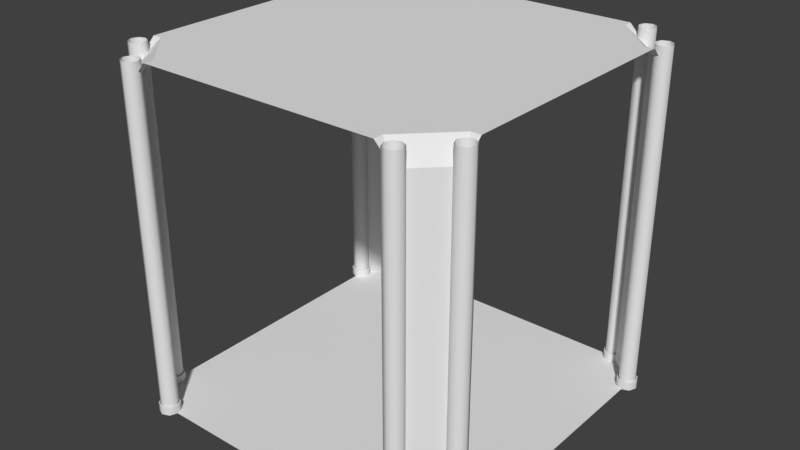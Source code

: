 # Source: room_hall_intersection4.blend  (saved by Blender 2.79.0; exported with 4.5.12 LTS)
import bpy
from mathutils import Matrix  # noqa: F401  (used for matrix-valued properties, if any)

bpy.ops.wm.read_factory_settings(use_empty=True)
scene = bpy.context.scene
scene.name = 'Scene'

# ---- collections
col_collection_1 = bpy.data.collections.new('Collection 1'); scene.collection.children.link(col_collection_1)

# ---- materials (node trees are filled in below, after node groups)
mat_material = bpy.data.materials.new('Material')
mat_material.alpha_threshold = 0.0
mat_material.use_transparent_shadow = False
mat_material.roughness = 0.5
mat_material.line_color = (0.0, 0.0, 0.0, 1.0)
mat_material_001 = bpy.data.materials.new('Material.001')
mat_material_001.alpha_threshold = 0.0
mat_material_001.use_transparent_shadow = False
mat_material_001.roughness = 0.5
mat_material_001.line_color = (0.0, 0.0, 0.0, 1.0)

# ---- node groups
ng_auto_smooth = bpy.data.node_groups.new('Auto Smooth', 'GeometryNodeTree')
_s = ng_auto_smooth.interface.new_socket(name='Geometry', in_out='OUTPUT', socket_type='NodeSocketGeometry')
_s = ng_auto_smooth.interface.new_socket(name='Geometry', in_out='INPUT', socket_type='NodeSocketGeometry')
_s = ng_auto_smooth.interface.new_socket(name='Angle', in_out='INPUT', socket_type='NodeSocketFloat')
_s.subtype = 'ANGLE'
_s.min_value = 0.0
_s.max_value = 3.142
ng_auto_smooth.is_modifier = True
_N = ng_auto_smooth.nodes; _L = ng_auto_smooth.links
n0 = _N.new('NodeGroupOutput'); n0.name = 'Group Output'; n0.location = (480, -100)
n1 = _N.new('NodeGroupInput'); n1.name = 'Group Input'; n1.location = (-420, -300)
n2 = _N.new('NodeGroupInput'); n2.name = 'Group Input.001'; n2.location = (-60, -100)
n3 = _N.new('GeometryNodeSetShadeSmooth'); n3.name = 'Set Shade Smooth'; n3.location = (120, -100)
n3.domain = 'EDGE'
n4 = _N.new('GeometryNodeSetShadeSmooth'); n4.name = 'Set Shade Smooth.001'; n4.location = (300, -100)
n5 = _N.new('GeometryNodeInputMeshEdgeAngle'); n5.name = 'Edge Angle'; n5.location = (-420, -220)
n6 = _N.new('GeometryNodeInputEdgeSmooth'); n6.name = 'Is Edge Smooth'; n6.location = (-60, -160)
n7 = _N.new('GeometryNodeInputShadeSmooth'); n7.name = 'Is Face Smooth'; n7.location = (-240, -340)
n8 = _N.new('FunctionNodeBooleanMath'); n8.name = 'Boolean Math'; n8.location = (-60, -220)
n9 = _N.new('FunctionNodeCompare'); n9.name = 'Compare'; n9.location = (-240, -180)
n9.operation = 'LESS_EQUAL'
_L.new(n5.outputs[0], n9.inputs[0])
_L.new(n4.outputs[0], n0.inputs[0])
_L.new(n1.outputs[1], n9.inputs[1])
_L.new(n9.outputs[0], n8.inputs[0])
_L.new(n7.outputs[0], n8.inputs[1])
_L.new(n2.outputs[0], n3.inputs[0])
_L.new(n6.outputs[0], n3.inputs[1])
_L.new(n3.outputs[0], n4.inputs[0])
_L.new(n8.outputs[0], n3.inputs[2])
n0.is_active_output = True

# ---- material node trees

# ---- world
world_world = bpy.data.worlds.new('World'); scene.world = world_world
world_world.color = (0.05088, 0.05088, 0.05088)
world_world.use_sun_shadow = False
world_world.sun_shadow_jitter_overblur = 0.0
world_world.cycles.sampling_method = 'MANUAL'

# ---- meshes
me_cylinder = bpy.data.meshes.new('Cylinder')
me_cylinder.from_pydata([(4.7, -4.0, 4.47e-08), (4.788, -3.788, 4.47e-08), (4.823, -4.177, 0.2), (4.788, -4.212, 0.25), (4.7, -4.0, 0.25), (4.725, -4.0, 0.25), (4.806, -4.194, 0.2), (4.725, -4.0, 0.2), (5.0, -3.725, 0.2), (4.806, -3.806, 0.2), (5.194, -3.806, 0.2), (4.806, -3.806, 0.25), (5.0, -3.725, 0.25), (4.75, -4.0, 10.0), (5.0, -4.3, 0.25), (4.823, -4.177, 10.0), (5.0, -4.25, 10.0), (5.177, -4.177, 10.0), (5.25, -4.0, 10.0), (5.0, -4.25, 0.2), (5.25, -4.0, 0.2), (5.3, -4.0, 1.49e-08), (5.0, -4.3, 0.0), (5.212, -4.212, 1.49e-08), (5.177, -3.823, 0.2), (5.0, -4.275, 0.2), (5.194, -4.194, 0.2), (5.177, -4.177, 0.2), (5.212, -3.788, 0.25), (5.3, -4.0, 0.25), (5.0, -4.275, 0.25), (4.806, -4.194, 0.25), (5.0, -3.7, 0.25), (4.788, -3.788, 0.25), (5.0, -3.75, 0.2), (5.212, -3.788, 2.98e-08), (5.0, -3.7, 2.98e-08), (4.806, 3.806, 0.25), (4.806, 3.806, 0.2), (4.725, 4.0, 0.2), (5.0, 3.725, 0.2), (5.194, 3.806, 0.25), (4.788, 3.788, 0.25), (5.0, 3.725, 0.25), (5.0, 3.7, 0.25), (5.212, 3.788, 0.25), (5.177, 3.823, 0.2), (4.788, 3.788, 4.47e-08), (5.0, 3.7, 4.47e-08), (4.0, 4.75, 0.2), (3.823, 4.823, 0.2), (3.823, 4.823, 10.0), (3.75, 5.0, 10.0), (3.823, 5.177, 10.0), (4.212, 4.788, 4.47e-08), (4.0, 5.275, 0.2), (3.806, 5.194, 0.25), (4.212, 5.212, 0.25), (4.0, 5.275, 0.25), (4.194, 5.194, 0.25), (3.7, 5.0, 2.98e-08), (3.788, 5.212, 2.98e-08), (3.75, 5.0, 0.2), (3.788, 4.788, 0.25), (3.7, 5.0, 0.25), (4.194, 4.806, 0.25), (4.275, 5.0, 0.25), (5.194, -4.194, 0.25), (5.275, -4.0, 0.25), (5.212, -4.212, 0.25), (5.194, -3.806, 0.25), (5.275, -4.0, 0.2), (4.788, -4.212, 4.47e-08), (5.177, -3.823, 10.0), (5.0, -3.75, 10.0), (4.823, -3.823, 10.0), (4.823, -3.823, 0.2), (4.75, -4.0, 0.2), (3.7, -5.0, 4.47e-08), (3.788, -4.788, 4.47e-08), (3.823, -5.177, 0.2), (3.788, -5.212, 0.25), (3.7, -5.0, 0.25), (3.725, -5.0, 0.25), (3.788, -4.788, 0.25), (3.806, -5.194, 0.25), (3.725, -5.0, 0.2), (4.0, -4.725, 0.2), (3.806, -4.806, 0.2), (3.806, -4.806, 0.25), (4.212, -4.788, 0.25), (4.0, -4.725, 0.25), (4.0, -5.3, 0.25), (3.823, -5.177, 10.0), (4.212, -4.788, 1.49e-08), (4.0, -5.25, 10.0), (4.177, -5.177, 10.0), (3.75, -5.0, 0.2), (4.0, -5.25, 0.2), (4.177, -5.177, 0.2), (4.25, -5.0, 0.2), (4.3, -5.0, 1.49e-08), (3.788, -5.212, 0.0), (4.0, -5.3, 0.0), (4.212, -5.212, 0.0), (4.0, -5.275, 0.2), (3.806, -5.194, 0.2), (4.194, -5.194, 0.25), (4.3, -5.0, 0.25), (4.0, -5.275, 0.25), (4.194, -4.806, 0.25), (4.0, -4.7, 0.25), (4.0, -4.7, 2.98e-08), (4.0, 5.3, 0.25), (3.788, 5.212, 0.25), (4.177, 5.177, 0.2), (4.194, 5.194, 0.2), (4.275, 5.0, 0.2), (3.823, 5.177, 0.2), (4.212, 5.212, 1.49e-08), (4.3, 5.0, 0.0), (4.0, 5.3, 1.49e-08), (4.0, 5.25, 0.2), (4.25, 5.0, 0.2), (4.0, 5.25, 10.0), (4.177, 5.177, 10.0), (4.25, 5.0, 10.0), (4.177, 4.823, 10.0), (4.3, 5.0, 0.25), (4.0, 4.75, 10.0), (3.725, 5.0, 0.25), (3.806, 4.806, 0.25), (3.806, 5.194, 0.2), (3.806, 4.806, 0.2), (3.725, 5.0, 0.2), (4.0, 4.725, 0.2), (4.194, 4.806, 0.2), (4.0, 4.725, 0.25), (4.0, 4.7, 0.25), (4.212, 4.788, 0.25), (4.177, 4.823, 0.2), (3.788, 4.788, 4.47e-08), (4.0, 4.7, 4.47e-08), (4.275, -5.0, 0.25), (4.212, -5.212, 0.25), (4.194, -5.194, 0.2), (4.194, -4.806, 0.2), (4.275, -5.0, 0.2), (4.25, -5.0, 10.0), (4.177, -4.823, 10.0), (4.0, -4.75, 10.0), (3.823, -4.823, 10.0), (3.75, -5.0, 10.0), (4.177, -4.823, 0.2), (4.0, -4.75, 0.2), (3.823, -4.823, 0.2), (4.788, 4.212, 0.25), (4.725, 4.0, 0.25), (5.3, 4.0, 0.25), (5.177, 3.823, 10.0), (4.788, 4.212, 1.49e-08), (5.25, 4.0, 10.0), (5.177, 4.177, 10.0), (5.0, 3.75, 0.2), (5.25, 4.0, 0.2), (5.177, 4.177, 0.2), (5.0, 4.25, 0.2), (5.0, 4.3, 1.49e-08), (5.212, 3.788, 0.0), (5.3, 4.0, 0.0), (5.212, 4.212, 0.0), (5.275, 4.0, 0.2), (5.194, 3.806, 0.2), (5.194, 4.194, 0.25), (5.0, 4.3, 0.25), (5.275, 4.0, 0.25), (4.806, 4.194, 0.25), (4.7, 4.0, 0.25), (4.7, 4.0, 2.98e-08), (5.0, 4.275, 0.25), (5.212, 4.212, 0.25), (5.194, 4.194, 0.2), (4.806, 4.194, 0.2), (5.0, 4.275, 0.2), (5.0, 4.25, 10.0), (4.823, 4.177, 10.0), (4.75, 4.0, 10.0), (4.823, 3.823, 10.0), (5.0, 3.75, 10.0), (4.823, 4.177, 0.2), (4.75, 4.0, 0.2), (4.823, 3.823, 0.2), (-3.806, 4.806, 0.25), (-3.806, 4.806, 0.2), (-4.0, 4.725, 0.2), (-3.725, 5.0, 0.2), (-3.806, 5.194, 0.25), (-3.788, 4.788, 0.25), (-3.725, 5.0, 0.25), (-3.7, 5.0, 0.25), (-3.788, 5.212, 0.25), (-3.823, 5.177, 0.2), (-3.788, 4.788, 4.47e-08), (-3.7, 5.0, 4.47e-08), (-4.75, 4.0, 0.2), (-4.823, 3.823, 0.2), (-4.823, 3.823, 10.0), (-5.0, 3.75, 10.0), (-5.177, 3.823, 10.0), (-4.788, 4.212, 4.47e-08), (-5.275, 4.0, 0.2), (-5.194, 3.806, 0.25), (-5.212, 4.212, 0.25), (-5.275, 4.0, 0.25), (-5.194, 4.194, 0.25), (-5.0, 3.7, 2.98e-08), (-5.212, 3.788, 2.98e-08), (-5.0, 3.75, 0.2), (-4.788, 3.788, 0.25), (-5.0, 3.7, 0.25), (-4.806, 4.194, 0.25), (-5.0, 4.275, 0.25), (-5.3, 4.0, 0.25), (-5.212, 3.788, 0.25), (-5.177, 4.177, 0.2), (-5.194, 4.194, 0.2), (-5.0, 4.275, 0.2), (-5.177, 3.823, 0.2), (-5.212, 4.212, 1.49e-08), (-5.0, 4.3, 0.0), (-5.3, 4.0, 1.49e-08), (-5.25, 4.0, 0.2), (-5.0, 4.25, 0.2), (-5.25, 4.0, 10.0), (-5.177, 4.177, 10.0), (-5.0, 4.25, 10.0), (-4.823, 4.177, 10.0), (-5.0, 4.3, 0.25), (-4.75, 4.0, 10.0), (-5.0, 3.725, 0.25), (-4.806, 3.806, 0.25), (-5.194, 3.806, 0.2), (-4.806, 3.806, 0.2), (-5.0, 3.725, 0.2), (-4.725, 4.0, 0.2), (-4.806, 4.194, 0.2), (-4.725, 4.0, 0.25), (-4.7, 4.0, 0.25), (-4.788, 4.212, 0.25), (-4.823, 4.177, 0.2), (-4.788, 3.788, 4.47e-08), (-4.7, 4.0, 4.47e-08), (-4.212, 4.788, 0.25), (-4.0, 4.725, 0.25), (-4.0, 5.3, 0.25), (-3.823, 5.177, 10.0), (-4.212, 4.788, 1.49e-08), (-4.0, 5.25, 10.0), (-4.177, 5.177, 10.0), (-3.75, 5.0, 0.2), (-4.0, 5.25, 0.2), (-4.177, 5.177, 0.2), (-4.25, 5.0, 0.2), (-4.3, 5.0, 1.49e-08), (-3.788, 5.212, 0.0), (-4.0, 5.3, 0.0), (-4.212, 5.212, 0.0), (-4.0, 5.275, 0.2), (-3.806, 5.194, 0.2), (-4.194, 5.194, 0.25), (-4.3, 5.0, 0.25), (-4.0, 5.275, 0.25), (-4.194, 4.806, 0.25), (-4.0, 4.7, 0.25), (-4.0, 4.7, 2.98e-08), (-4.275, 5.0, 0.25), (-4.212, 5.212, 0.25), (-4.194, 5.194, 0.2), (-4.194, 4.806, 0.2), (-4.275, 5.0, 0.2), (-4.25, 5.0, 10.0), (-4.177, 4.823, 10.0), (-4.0, 4.75, 10.0), (-3.823, 4.823, 10.0), (-3.75, 5.0, 10.0), (-4.177, 4.823, 0.2), (-4.0, 4.75, 0.2), (-3.823, 4.823, 0.2), (-4.806, -3.806, 0.25), (-4.806, -3.806, 0.2), (-4.725, -4.0, 0.2), (-5.0, -3.725, 0.2), (-5.194, -3.806, 0.25), (-4.788, -3.788, 0.25), (-5.0, -3.725, 0.25), (-5.0, -3.7, 0.25), (-5.212, -3.788, 0.25), (-5.177, -3.823, 0.2), (-4.788, -3.788, 4.47e-08), (-5.0, -3.7, 4.47e-08), (-4.0, -4.75, 0.2), (-3.823, -4.823, 0.2), (-3.823, -4.823, 10.0), (-3.75, -5.0, 10.0), (-3.823, -5.177, 10.0), (-4.212, -4.788, 4.47e-08), (-4.0, -5.275, 0.2), (-3.806, -5.194, 0.25), (-4.212, -5.212, 0.25), (-4.0, -5.275, 0.25), (-4.194, -5.194, 0.25), (-3.7, -5.0, 2.98e-08), (-3.788, -5.212, 2.98e-08), (-3.75, -5.0, 0.2), (-3.788, -4.788, 0.25), (-3.7, -5.0, 0.25), (-4.194, -4.806, 0.25), (-4.275, -5.0, 0.25), (-4.0, -5.3, 0.25), (-3.788, -5.212, 0.25), (-4.177, -5.177, 0.2), (-4.194, -5.194, 0.2), (-4.275, -5.0, 0.2), (-3.823, -5.177, 0.2), (-4.212, -5.212, 1.49e-08), (-4.3, -5.0, 0.0), (-4.0, -5.3, 1.49e-08), (-4.0, -5.25, 0.2), (-4.25, -5.0, 0.2), (-4.0, -5.25, 10.0), (-4.177, -5.177, 10.0), (-4.25, -5.0, 10.0), (-4.177, -4.823, 10.0), (-4.3, -5.0, 0.25), (-4.0, -4.75, 10.0), (-3.725, -5.0, 0.25), (-3.806, -4.806, 0.25), (-3.806, -5.194, 0.2), (-3.806, -4.806, 0.2), (-3.725, -5.0, 0.2), (-4.0, -4.725, 0.2), (-4.194, -4.806, 0.2), (-4.0, -4.725, 0.25), (-4.0, -4.7, 0.25), (-4.212, -4.788, 0.25), (-4.177, -4.823, 0.2), (-3.788, -4.788, 4.47e-08), (-4.0, -4.7, 4.47e-08), (-4.788, -4.212, 0.25), (-4.725, -4.0, 0.25), (-5.3, -4.0, 0.25), (-5.177, -3.823, 10.0), (-4.788, -4.212, 1.49e-08), (-5.25, -4.0, 10.0), (-5.177, -4.177, 10.0), (-5.0, -3.75, 0.2), (-5.25, -4.0, 0.2), (-5.177, -4.177, 0.2), (-5.0, -4.25, 0.2), (-5.0, -4.3, 1.49e-08), (-5.212, -3.788, 0.0), (-5.3, -4.0, 0.0), (-5.212, -4.212, 0.0), (-5.275, -4.0, 0.2), (-5.194, -3.806, 0.2), (-5.194, -4.194, 0.25), (-5.0, -4.3, 0.25), (-5.275, -4.0, 0.25), (-4.806, -4.194, 0.25), (-4.7, -4.0, 0.25), (-4.7, -4.0, 2.98e-08), (-5.0, -4.275, 0.25), (-5.212, -4.212, 0.25), (-5.194, -4.194, 0.2), (-4.806, -4.194, 0.2), (-5.0, -4.275, 0.2), (-5.0, -4.25, 10.0), (-4.823, -4.177, 10.0), (-4.75, -4.0, 10.0), (-4.823, -3.823, 10.0), (-5.0, -3.75, 10.0), (-4.823, -4.177, 0.2), (-4.75, -4.0, 0.2), (-4.823, -3.823, 0.2)], [], [(0, 72, 3, 4), (11, 33, 4, 5), (24, 10, 8, 34), (5, 4, 3, 31), (7, 5, 31, 6), (76, 9, 7, 77), (77, 7, 6, 2), (12, 32, 33, 11), (8, 12, 11, 9), (9, 11, 5, 7), (1, 0, 4, 33), (34, 8, 9, 76), (77, 2, 15, 13), (2, 19, 16, 15), (19, 27, 17, 16), (27, 20, 18, 17), (22, 23, 69, 14), (67, 69, 29, 68), (72, 22, 14, 3), (25, 30, 67, 26), (6, 31, 30, 25), (27, 26, 71, 20), (20, 71, 10, 24), (68, 29, 28, 70), (26, 67, 68, 71), (71, 68, 70, 10), (30, 14, 69, 67), (19, 25, 26, 27), (2, 6, 25, 19), (31, 3, 14, 30), (23, 21, 29, 69), (21, 35, 28, 29), (10, 70, 12, 8), (35, 36, 32, 28), (50, 49, 129, 51), (62, 50, 51, 52), (118, 62, 52, 53), (122, 118, 53, 124), (60, 141, 63, 64), (56, 114, 64, 130), (61, 60, 64, 114), (132, 56, 130, 134), (121, 61, 114, 113), (119, 121, 113, 57), (65, 139, 128, 66), (140, 136, 117, 123), (123, 117, 116, 115), (66, 128, 57, 59), (55, 58, 56, 132), (116, 59, 58, 55), (58, 113, 114, 56), (122, 55, 132, 118), (115, 116, 55, 122), (136, 65, 66, 117), (70, 28, 32, 12), (36, 1, 33, 32), (20, 24, 73, 18), (24, 34, 74, 73), (34, 76, 75, 74), (76, 77, 13, 75), (78, 102, 81, 82), (89, 84, 82, 83), (153, 146, 87, 154), (83, 82, 81, 85), (86, 83, 85, 106), (155, 88, 86, 97), (97, 86, 106, 80), (91, 111, 84, 89), (87, 91, 89, 88), (88, 89, 83, 86), (79, 78, 82, 84), (154, 87, 88, 155), (97, 80, 93, 152), (80, 98, 95, 93), (98, 99, 96, 95), (99, 100, 148, 96), (103, 104, 144, 92), (107, 144, 108, 143), (102, 103, 92, 81), (105, 109, 107, 145), (106, 85, 109, 105), (99, 145, 147, 100), (100, 147, 146, 153), (143, 108, 90, 110), (145, 107, 143, 147), (147, 143, 110, 146), (109, 92, 144, 107), (98, 105, 145, 99), (80, 106, 105, 98), (85, 81, 92, 109), (104, 101, 108, 144), (101, 94, 90, 108), (146, 110, 91, 87), (94, 112, 111, 90), (117, 66, 59, 116), (54, 120, 128, 139), (59, 57, 113, 58), (120, 119, 57, 128), (115, 122, 124, 125), (123, 115, 125, 126), (140, 123, 126, 127), (49, 140, 127, 129), (62, 134, 133, 50), (141, 142, 138, 63), (133, 131, 137, 135), (134, 130, 131, 133), (130, 64, 63, 131), (49, 135, 136, 140), (50, 133, 135, 49), (135, 137, 65, 136), (137, 138, 139, 65), (118, 132, 134, 62), (131, 63, 138, 137), (142, 54, 139, 138), (110, 90, 111, 91), (112, 79, 84, 111), (100, 153, 149, 148), (153, 154, 150, 149), (154, 155, 151, 150), (155, 97, 152, 151), (48, 168, 45, 44), (37, 42, 44, 43), (189, 182, 39, 190), (43, 44, 45, 41), (40, 43, 41, 172), (191, 38, 40, 163), (163, 40, 172, 46), (157, 177, 42, 37), (39, 157, 37, 38), (38, 37, 43, 40), (47, 48, 44, 42), (190, 39, 38, 191), (163, 46, 159, 188), (46, 164, 161, 159), (164, 165, 162, 161), (165, 166, 184, 162), (169, 170, 180, 158), (173, 180, 174, 179), (168, 169, 158, 45), (171, 175, 173, 181), (172, 41, 175, 171), (165, 181, 183, 166), (166, 183, 182, 189), (179, 174, 156, 176), (181, 173, 179, 183), (183, 179, 176, 182), (175, 158, 180, 173), (164, 171, 181, 165), (46, 172, 171, 164), (41, 45, 158, 175), (170, 167, 174, 180), (167, 160, 156, 174), (182, 176, 157, 39), (160, 178, 177, 156), (176, 156, 177, 157), (178, 47, 42, 177), (166, 189, 185, 184), (189, 190, 186, 185), (190, 191, 187, 186), (191, 163, 188, 187), (205, 204, 238, 206), (217, 205, 206, 207), (227, 217, 207, 208), (231, 227, 208, 233), (215, 250, 218, 219), (211, 223, 219, 239), (216, 215, 219, 223), (241, 211, 239, 243), (230, 216, 223, 222), (228, 230, 222, 212), (220, 248, 237, 221), (249, 245, 226, 232), (232, 226, 225, 224), (221, 237, 212, 214), (210, 213, 211, 241), (225, 214, 213, 210), (213, 222, 223, 211), (231, 210, 241, 227), (224, 225, 210, 231), (245, 220, 221, 226), (226, 221, 214, 225), (209, 229, 237, 248), (214, 212, 222, 213), (229, 228, 212, 237), (224, 231, 233, 234), (232, 224, 234, 235), (249, 232, 235, 236), (204, 249, 236, 238), (217, 243, 242, 205), (250, 251, 247, 218), (242, 240, 246, 244), (243, 239, 240, 242), (239, 219, 218, 240), (204, 244, 245, 249), (205, 242, 244, 204), (244, 246, 220, 245), (246, 247, 248, 220), (227, 241, 243, 217), (240, 218, 247, 246), (251, 209, 248, 247), (203, 264, 200, 199), (192, 197, 199, 198), (285, 278, 194, 286), (198, 199, 200, 196), (195, 198, 196, 268), (287, 193, 195, 259), (259, 195, 268, 201), (253, 273, 197, 192), (194, 253, 192, 193), (193, 192, 198, 195), (202, 203, 199, 197), (286, 194, 193, 287), (259, 201, 255, 284), (201, 260, 257, 255), (260, 261, 258, 257), (261, 262, 280, 258), (265, 266, 276, 254), (269, 276, 270, 275), (264, 265, 254, 200), (267, 271, 269, 277), (268, 196, 271, 267), (261, 277, 279, 262), (262, 279, 278, 285), (275, 270, 252, 272), (277, 269, 275, 279), (279, 275, 272, 278), (271, 254, 276, 269), (260, 267, 277, 261), (201, 268, 267, 260), (196, 200, 254, 271), (266, 263, 270, 276), (263, 256, 252, 270), (278, 272, 253, 194), (256, 274, 273, 252), (272, 252, 273, 253), (274, 202, 197, 273), (262, 285, 281, 280), (285, 286, 282, 281), (286, 287, 283, 282), (287, 259, 284, 283), (301, 300, 334, 302), (313, 301, 302, 303), (323, 313, 303, 304), (327, 323, 304, 329), (311, 346, 314, 315), (307, 319, 315, 335), (312, 311, 315, 319), (337, 307, 335, 339), (326, 312, 319, 318), (324, 326, 318, 308), (316, 344, 333, 317), (345, 341, 322, 328), (328, 322, 321, 320), (317, 333, 308, 310), (306, 309, 307, 337), (321, 310, 309, 306), (309, 318, 319, 307), (327, 306, 337, 323), (320, 321, 306, 327), (341, 316, 317, 322), (322, 317, 310, 321), (305, 325, 333, 344), (310, 308, 318, 309), (325, 324, 308, 333), (320, 327, 329, 330), (328, 320, 330, 331), (345, 328, 331, 332), (300, 345, 332, 334), (313, 339, 338, 301), (346, 347, 343, 314), (338, 336, 342, 340), (339, 335, 336, 338), (335, 315, 314, 336), (300, 340, 341, 345), (301, 338, 340, 300), (340, 342, 316, 341), (342, 343, 344, 316), (323, 337, 339, 313), (336, 314, 343, 342), (347, 305, 344, 343), (299, 360, 296, 295), (288, 293, 295, 294), (381, 374, 290, 382), (294, 295, 296, 292), (291, 294, 292, 364), (383, 289, 291, 355), (355, 291, 364, 297), (349, 369, 293, 288), (290, 349, 288, 289), (289, 288, 294, 291), (298, 299, 295, 293), (382, 290, 289, 383), (355, 297, 351, 380), (297, 356, 353, 351), (356, 357, 354, 353), (357, 358, 376, 354), (361, 362, 372, 350), (365, 372, 366, 371), (360, 361, 350, 296), (363, 367, 365, 373), (364, 292, 367, 363), (357, 373, 375, 358), (358, 375, 374, 381), (371, 366, 348, 368), (373, 365, 371, 375), (375, 371, 368, 374), (367, 350, 372, 365), (356, 363, 373, 357), (297, 364, 363, 356), (292, 296, 350, 367), (362, 359, 366, 372), (359, 352, 348, 366), (374, 368, 349, 290), (352, 370, 369, 348), (368, 348, 369, 349), (370, 298, 293, 369), (358, 381, 377, 376), (381, 382, 378, 377), (382, 383, 379, 378), (383, 355, 380, 379)])
me_cylinder.polygons.foreach_set('use_smooth', [True] * 320)
_k = set([(2, 19), (2, 77), (3, 4), (3, 14), (4, 33), (5, 11), (5, 31), (6, 7), (6, 25), (7, 9), (8, 9), (8, 10), (10, 71), (11, 12), (12, 70), (14, 69), (19, 27), (20, 24), (20, 27), (24, 34), (25, 26), (26, 71), (28, 29), (28, 32), (29, 69), (30, 31), (30, 67), (32, 33), (34, 76), (37, 43), (37, 157), (38, 39), (38, 40), (39, 182), (40, 172), (41, 43), (41, 175), (42, 44), (42, 177), (44, 45), (45, 158), (46, 163), (46, 164), (49, 50), (49, 140), (50, 62), (55, 116), (55, 132), (56, 58), (56, 130), (57, 113), (57, 128), (58, 59), (59, 66), (62, 118), (63, 64), (63, 138), (64, 114), (65, 66), (65, 137), (67, 68), (68, 70), (76, 77), (80, 97), (80, 98), (81, 82), (81, 92), (82, 84), (83, 85), (83, 89), (84, 111), (85, 109), (86, 88), (86, 106), (87, 88), (87, 146), (89, 91), (90, 108), (90, 111), (91, 110), (92, 144), (97, 155), (98, 99), (99, 100), (100, 153), (105, 106), (105, 145), (107, 109), (107, 143), (108, 144), (110, 143), (113, 114), (115, 122), (115, 123), (116, 117), (117, 136), (118, 122), (123, 140), (128, 139), (130, 131), (131, 137), (132, 134), (133, 134), (133, 135), (135, 136), (138, 139), (145, 147), (146, 147), (153, 154), (154, 155), (156, 174), (156, 177), (157, 176), (158, 180), (163, 191), (164, 165), (165, 166), (166, 189), (171, 172), (171, 181), (173, 175), (173, 179), (174, 180), (176, 179), (181, 183), (182, 183), (189, 190), (190, 191), (192, 198), (192, 253), (193, 194), (193, 195), (194, 278), (195, 268), (196, 198), (196, 271), (197, 199), (197, 273), (199, 200), (200, 254), (201, 259), (201, 260), (204, 205), (204, 249), (205, 217), (210, 225), (210, 241), (211, 213), (211, 239), (212, 222), (212, 237), (213, 214), (214, 221), (217, 227), (218, 219), (218, 247), (219, 223), (220, 221), (220, 246), (222, 223), (224, 231), (224, 232), (225, 226), (226, 245), (227, 231), (232, 249), (237, 248), (239, 240), (240, 246), (241, 243), (242, 243), (242, 244), (244, 245), (247, 248), (252, 270), (252, 273), (253, 272), (254, 276), (259, 287), (260, 261), (261, 262), (262, 285), (267, 268), (267, 277), (269, 271), (269, 275), (270, 276), (272, 275), (277, 279), (278, 279), (285, 286), (286, 287), (288, 294), (288, 349), (289, 290), (289, 291), (290, 374), (291, 364), (292, 294), (292, 367), (293, 295), (293, 369), (295, 296), (296, 350), (297, 355), (297, 356), (300, 301), (300, 345), (301, 313), (306, 321), (306, 337), (307, 309), (307, 335), (308, 318), (308, 333), (309, 310), (310, 317), (313, 323), (314, 315), (314, 343), (315, 319), (316, 317), (316, 342), (318, 319), (320, 327), (320, 328), (321, 322), (322, 341), (323, 327), (328, 345), (333, 344), (335, 336), (336, 342), (337, 339), (338, 339), (338, 340), (340, 341), (343, 344), (348, 366), (348, 369), (349, 368), (350, 372), (355, 383), (356, 357), (357, 358), (358, 381), (363, 364), (363, 373), (365, 367), (365, 371), (366, 372), (368, 371), (373, 375), (374, 375), (381, 382), (382, 383)])
me_cylinder.attributes.new('sharp_edge', 'BOOLEAN', 'EDGE').data.foreach_set('value', [ (min(e.vertices), max(e.vertices)) in _k for e in me_cylinder.edges])
_uv = me_cylinder.uv_layers.new(name='UVMap')
_uv.uv.foreach_set('vector', [0.1231, 4.299e-05, 0.0997, 4.299e-05, 0.0997, 0.02555, 0.1231, 0.02555, 0.1283, 0.0364, 0.1301, 0.0346, 0.1084, 0.02564, 0.1084, 0.02819, 0.1241, 0.06538, 0.1259, 0.06357, 0.1061, 0.05535, 0.1061, 0.05791, 0.1084, 0.02819, 0.1084, 0.02564, 0.0868, 0.0346, 0.0886, 0.0364, 0.1202, 0.0886, 0.1202, 0.0835, 0.09872, 0.0835, 0.09872, 0.0886, 0.1241, 0.06538, 0.1259, 0.06357, 0.1061, 0.05535, 0.1061, 0.05791, 0.1061, 0.05791, 0.1061, 0.05535, 0.08624, 0.06357, 0.08805, 0.06538, 0.1084, 0.02819, 0.1084, 0.02564, 0.0868, 0.0346, 0.0886, 0.0364, 0.1202, 0.0886, 0.1202, 0.0835, 0.09872, 0.0835, 0.09872, 0.0886, 0.1417, 0.0886, 0.1417, 0.0835, 0.1202, 0.0835, 0.1202, 0.0886, 0.1466, 4.299e-05, 0.1231, 4.299e-05, 0.1231, 0.02555, 0.1466, 0.02555, 0.1061, 0.05791, 0.1061, 0.05535, 0.08624, 0.06357, 0.08805, 0.06538, 0.07813, 4.299e-05, 0.05861, 4.313e-05, 0.05861, 1.0, 0.07813, 1.0, 0.05861, 4.313e-05, 0.03909, 4.318e-05, 0.03909, 1.0, 0.05861, 1.0, 0.03909, 4.318e-05, 0.01957, 4.323e-05, 0.01957, 1.0, 0.03909, 1.0, 0.01957, 4.323e-05, 4.868e-05, 4.318e-05, 4.299e-05, 1.0, 0.01957, 1.0, 0.1231, 4.299e-05, 0.0997, 4.299e-05, 0.0997, 0.02555, 0.1231, 0.02555, 0.1283, 0.0364, 0.1301, 0.0346, 0.1084, 0.02564, 0.1084, 0.02819, 0.1466, 4.299e-05, 0.1231, 4.299e-05, 0.1231, 0.02555, 0.1466, 0.02555, 0.1202, 0.0886, 0.1202, 0.0835, 0.09872, 0.0835, 0.09872, 0.0886, 0.1417, 0.0886, 0.1417, 0.0835, 0.1202, 0.0835, 0.1202, 0.0886, 0.1241, 0.06538, 0.1259, 0.06357, 0.1061, 0.05535, 0.1061, 0.05791, 0.1061, 0.05791, 0.1061, 0.05535, 0.08624, 0.06357, 0.08805, 0.06538, 0.1084, 0.02819, 0.1084, 0.02564, 0.0868, 0.0346, 0.0886, 0.0364, 0.1417, 0.0886, 0.1417, 0.0835, 0.1202, 0.0835, 0.1202, 0.0886, 0.1202, 0.0886, 0.1202, 0.0835, 0.09872, 0.0835, 0.09872, 0.0886, 0.1084, 0.02819, 0.1084, 0.02564, 0.0868, 0.0346, 0.0886, 0.0364, 0.1061, 0.05791, 0.1061, 0.05535, 0.08624, 0.06357, 0.08805, 0.06538, 0.1241, 0.06538, 0.1259, 0.06357, 0.1061, 0.05535, 0.1061, 0.05791, 0.1283, 0.0364, 0.1301, 0.0346, 0.1084, 0.02564, 0.1084, 0.02819, 0.1466, 4.299e-05, 0.1231, 4.299e-05, 0.1231, 0.02555, 0.1466, 0.02555, 0.1231, 4.299e-05, 0.0997, 4.299e-05, 0.0997, 0.02555, 0.1231, 0.02555, 0.1417, 0.0886, 0.1417, 0.0835, 0.1202, 0.0835, 0.1202, 0.0886, 0.1466, 4.299e-05, 0.1231, 4.299e-05, 0.1231, 0.02555, 0.1466, 0.02555, 0.01957, 4.323e-05, 4.868e-05, 4.318e-05, 4.299e-05, 1.0, 0.01957, 1.0, 0.03909, 4.318e-05, 0.01957, 4.323e-05, 0.01957, 1.0, 0.03909, 1.0, 0.05861, 4.313e-05, 0.03909, 4.318e-05, 0.03909, 1.0, 0.05861, 1.0, 0.07813, 4.299e-05, 0.05861, 4.313e-05, 0.05861, 1.0, 0.07813, 1.0, 0.1231, 4.299e-05, 0.0997, 4.299e-05, 0.0997, 0.02555, 0.1231, 0.02555, 0.1283, 0.0364, 0.1301, 0.0346, 0.1084, 0.02564, 0.1084, 0.02819, 0.1466, 4.299e-05, 0.1231, 4.299e-05, 0.1231, 0.02555, 0.1466, 0.02555, 0.1417, 0.0886, 0.1417, 0.0835, 0.1202, 0.0835, 0.1202, 0.0886, 0.1231, 4.299e-05, 0.0997, 4.299e-05, 0.0997, 0.02555, 0.1231, 0.02555, 0.1466, 4.299e-05, 0.1231, 4.299e-05, 0.1231, 0.02555, 0.1466, 0.02555, 0.1283, 0.0364, 0.1301, 0.0346, 0.1084, 0.02564, 0.1084, 0.02819, 0.1241, 0.06538, 0.1259, 0.06357, 0.1061, 0.05535, 0.1061, 0.05791, 0.1061, 0.05791, 0.1061, 0.05535, 0.08624, 0.06357, 0.08805, 0.06538, 0.1084, 0.02819, 0.1084, 0.02564, 0.0868, 0.0346, 0.0886, 0.0364, 0.1202, 0.0886, 0.1202, 0.0835, 0.09872, 0.0835, 0.09872, 0.0886, 0.1417, 0.0886, 0.1417, 0.0835, 0.1202, 0.0835, 0.1202, 0.0886, 0.1084, 0.02819, 0.1084, 0.02564, 0.0868, 0.0346, 0.0886, 0.0364, 0.1061, 0.05791, 0.1061, 0.05535, 0.08624, 0.06357, 0.08805, 0.06538, 0.1241, 0.06538, 0.1259, 0.06357, 0.1061, 0.05535, 0.1061, 0.05791, 0.1417, 0.0886, 0.1417, 0.0835, 0.1202, 0.0835, 0.1202, 0.0886, 0.1283, 0.0364, 0.1301, 0.0346, 0.1084, 0.02564, 0.1084, 0.02819, 0.1231, 4.299e-05, 0.0997, 4.299e-05, 0.0997, 0.02555, 0.1231, 0.02555, 0.07813, 4.299e-05, 0.05861, 4.313e-05, 0.05861, 1.0, 0.07813, 1.0, 0.05861, 4.313e-05, 0.03909, 4.318e-05, 0.03909, 1.0, 0.05861, 1.0, 0.03909, 4.318e-05, 0.01957, 4.323e-05, 0.01957, 1.0, 0.03909, 1.0, 0.01957, 4.323e-05, 4.868e-05, 4.318e-05, 4.299e-05, 1.0, 0.01957, 1.0, 0.1231, 4.299e-05, 0.0997, 4.299e-05, 0.0997, 0.02555, 0.1231, 0.02555, 0.1283, 0.0364, 0.1301, 0.0346, 0.1084, 0.02564, 0.1084, 0.02819, 0.1241, 0.06538, 0.1259, 0.06357, 0.1061, 0.05535, 0.1061, 0.05791, 0.1084, 0.02819, 0.1084, 0.02564, 0.0868, 0.0346, 0.0886, 0.0364, 0.1202, 0.0886, 0.1202, 0.0835, 0.09872, 0.0835, 0.09872, 0.0886, 0.1241, 0.06538, 0.1259, 0.06357, 0.1061, 0.05535, 0.1061, 0.05791, 0.1061, 0.05791, 0.1061, 0.05535, 0.08624, 0.06357, 0.08805, 0.06538, 0.1084, 0.02819, 0.1084, 0.02564, 0.0868, 0.0346, 0.0886, 0.0364, 0.1202, 0.0886, 0.1202, 0.0835, 0.09872, 0.0835, 0.09872, 0.0886, 0.1417, 0.0886, 0.1417, 0.0835, 0.1202, 0.0835, 0.1202, 0.0886, 0.1466, 4.299e-05, 0.1231, 4.299e-05, 0.1231, 0.02555, 0.1466, 0.02555, 0.1061, 0.05791, 0.1061, 0.05535, 0.08624, 0.06357, 0.08805, 0.06538, 0.07813, 4.299e-05, 0.05861, 4.313e-05, 0.05861, 1.0, 0.07813, 1.0, 0.05861, 4.313e-05, 0.03909, 4.318e-05, 0.03909, 1.0, 0.05861, 1.0, 0.03909, 4.318e-05, 0.01957, 4.323e-05, 0.01957, 1.0, 0.03909, 1.0, 0.01957, 4.323e-05, 4.868e-05, 4.318e-05, 4.299e-05, 1.0, 0.01957, 1.0, 0.1231, 4.299e-05, 0.0997, 4.299e-05, 0.0997, 0.02555, 0.1231, 0.02555, 0.1283, 0.0364, 0.1301, 0.0346, 0.1084, 0.02564, 0.1084, 0.02819, 0.1466, 4.299e-05, 0.1231, 4.299e-05, 0.1231, 0.02555, 0.1466, 0.02555, 0.1202, 0.0886, 0.1202, 0.0835, 0.09872, 0.0835, 0.09872, 0.0886, 0.1417, 0.0886, 0.1417, 0.0835, 0.1202, 0.0835, 0.1202, 0.0886, 0.1241, 0.06538, 0.1259, 0.06357, 0.1061, 0.05535, 0.1061, 0.05791, 0.1061, 0.05791, 0.1061, 0.05535, 0.08624, 0.06357, 0.08805, 0.06538, 0.1084, 0.02819, 0.1084, 0.02564, 0.0868, 0.0346, 0.0886, 0.0364, 0.1417, 0.0886, 0.1417, 0.0835, 0.1202, 0.0835, 0.1202, 0.0886, 0.1202, 0.0886, 0.1202, 0.0835, 0.09872, 0.0835, 0.09872, 0.0886, 0.1084, 0.02819, 0.1084, 0.02564, 0.0868, 0.0346, 0.0886, 0.0364, 0.1061, 0.05791, 0.1061, 0.05535, 0.08624, 0.06357, 0.08805, 0.06538, 0.1241, 0.06538, 0.1259, 0.06357, 0.1061, 0.05535, 0.1061, 0.05791, 0.1283, 0.0364, 0.1301, 0.0346, 0.1084, 0.02564, 0.1084, 0.02819, 0.1466, 4.299e-05, 0.1231, 4.299e-05, 0.1231, 0.02555, 0.1466, 0.02555, 0.1231, 4.299e-05, 0.0997, 4.299e-05, 0.0997, 0.02555, 0.1231, 0.02555, 0.1417, 0.0886, 0.1417, 0.0835, 0.1202, 0.0835, 0.1202, 0.0886, 0.1466, 4.299e-05, 0.1231, 4.299e-05, 0.1231, 0.02555, 0.1466, 0.02555, 0.1202, 0.0886, 0.1202, 0.0835, 0.09872, 0.0835, 0.09872, 0.0886, 0.1466, 4.299e-05, 0.1231, 4.299e-05, 0.1231, 0.02555, 0.1466, 0.02555, 0.1283, 0.0364, 0.1301, 0.0346, 0.1084, 0.02564, 0.1084, 0.02819, 0.1231, 4.299e-05, 0.0997, 4.299e-05, 0.0997, 0.02555, 0.1231, 0.02555, 0.01957, 4.323e-05, 4.868e-05, 4.318e-05, 4.299e-05, 1.0, 0.01957, 1.0, 0.03909, 4.318e-05, 0.01957, 4.323e-05, 0.01957, 1.0, 0.03909, 1.0, 0.05861, 4.313e-05, 0.03909, 4.318e-05, 0.03909, 1.0, 0.05861, 1.0, 0.07813, 4.299e-05, 0.05861, 4.313e-05, 0.05861, 1.0, 0.07813, 1.0, 0.1061, 0.05791, 0.1061, 0.05535, 0.08624, 0.06357, 0.08805, 0.06538, 0.1466, 4.299e-05, 0.1231, 4.299e-05, 0.1231, 0.02555, 0.1466, 0.02555, 0.1417, 0.0886, 0.1417, 0.0835, 0.1202, 0.0835, 0.1202, 0.0886, 0.1202, 0.0886, 0.1202, 0.0835, 0.09872, 0.0835, 0.09872, 0.0886, 0.1084, 0.02819, 0.1084, 0.02564, 0.0868, 0.0346, 0.0886, 0.0364, 0.1061, 0.05791, 0.1061, 0.05535, 0.08624, 0.06357, 0.08805, 0.06538, 0.1241, 0.06538, 0.1259, 0.06357, 0.1061, 0.05535, 0.1061, 0.05791, 0.1202, 0.0886, 0.1202, 0.0835, 0.09872, 0.0835, 0.09872, 0.0886, 0.1084, 0.02819, 0.1084, 0.02564, 0.0868, 0.0346, 0.0886, 0.0364, 0.1241, 0.06538, 0.1259, 0.06357, 0.1061, 0.05535, 0.1061, 0.05791, 0.1283, 0.0364, 0.1301, 0.0346, 0.1084, 0.02564, 0.1084, 0.02819, 0.1231, 4.299e-05, 0.0997, 4.299e-05, 0.0997, 0.02555, 0.1231, 0.02555, 0.1283, 0.0364, 0.1301, 0.0346, 0.1084, 0.02564, 0.1084, 0.02819, 0.1231, 4.299e-05, 0.0997, 4.299e-05, 0.0997, 0.02555, 0.1231, 0.02555, 0.07813, 4.299e-05, 0.05861, 4.313e-05, 0.05861, 1.0, 0.07813, 1.0, 0.05861, 4.313e-05, 0.03909, 4.318e-05, 0.03909, 1.0, 0.05861, 1.0, 0.03909, 4.318e-05, 0.01957, 4.323e-05, 0.01957, 1.0, 0.03909, 1.0, 0.01957, 4.323e-05, 4.868e-05, 4.318e-05, 4.299e-05, 1.0, 0.01957, 1.0, 0.1231, 4.299e-05, 0.0997, 4.299e-05, 0.0997, 0.02555, 0.1231, 0.02555, 0.1283, 0.0364, 0.1301, 0.0346, 0.1084, 0.02564, 0.1084, 0.02819, 0.1241, 0.06538, 0.1259, 0.06357, 0.1061, 0.05535, 0.1061, 0.05791, 0.1084, 0.02819, 0.1084, 0.02564, 0.0868, 0.0346, 0.0886, 0.0364, 0.1202, 0.0886, 0.1202, 0.0835, 0.09872, 0.0835, 0.09872, 0.0886, 0.1241, 0.06538, 0.1259, 0.06357, 0.1061, 0.05535, 0.1061, 0.05791, 0.1061, 0.05791, 0.1061, 0.05535, 0.08624, 0.06357, 0.08805, 0.06538, 0.1084, 0.02819, 0.1084, 0.02564, 0.0868, 0.0346, 0.0886, 0.0364, 0.1202, 0.0886, 0.1202, 0.0835, 0.09872, 0.0835, 0.09872, 0.0886, 0.1417, 0.0886, 0.1417, 0.0835, 0.1202, 0.0835, 0.1202, 0.0886, 0.1466, 4.299e-05, 0.1231, 4.299e-05, 0.1231, 0.02555, 0.1466, 0.02555, 0.1061, 0.05791, 0.1061, 0.05535, 0.08624, 0.06357, 0.08805, 0.06538, 0.07813, 4.299e-05, 0.05861, 4.313e-05, 0.05861, 1.0, 0.07813, 1.0, 0.05861, 4.313e-05, 0.03909, 4.318e-05, 0.03909, 1.0, 0.05861, 1.0, 0.03909, 4.318e-05, 0.01957, 4.323e-05, 0.01957, 1.0, 0.03909, 1.0, 0.01957, 4.323e-05, 4.868e-05, 4.318e-05, 4.299e-05, 1.0, 0.01957, 1.0, 0.1231, 4.299e-05, 0.0997, 4.299e-05, 0.0997, 0.02555, 0.1231, 0.02555, 0.1283, 0.0364, 0.1301, 0.0346, 0.1084, 0.02564, 0.1084, 0.02819, 0.1466, 4.299e-05, 0.1231, 4.299e-05, 0.1231, 0.02555, 0.1466, 0.02555, 0.1202, 0.0886, 0.1202, 0.0835, 0.09872, 0.0835, 0.09872, 0.0886, 0.1417, 0.0886, 0.1417, 0.0835, 0.1202, 0.0835, 0.1202, 0.0886, 0.1241, 0.06538, 0.1259, 0.06357, 0.1061, 0.05535, 0.1061, 0.05791, 0.1061, 0.05791, 0.1061, 0.05535, 0.08624, 0.06357, 0.08805, 0.06538, 0.1084, 0.02819, 0.1084, 0.02564, 0.0868, 0.0346, 0.0886, 0.0364, 0.1417, 0.0886, 0.1417, 0.0835, 0.1202, 0.0835, 0.1202, 0.0886, 0.1202, 0.0886, 0.1202, 0.0835, 0.09872, 0.0835, 0.09872, 0.0886, 0.1084, 0.02819, 0.1084, 0.02564, 0.0868, 0.0346, 0.0886, 0.0364, 0.1061, 0.05791, 0.1061, 0.05535, 0.08624, 0.06357, 0.08805, 0.06538, 0.1241, 0.06538, 0.1259, 0.06357, 0.1061, 0.05535, 0.1061, 0.05791, 0.1283, 0.0364, 0.1301, 0.0346, 0.1084, 0.02564, 0.1084, 0.02819, 0.1466, 4.299e-05, 0.1231, 4.299e-05, 0.1231, 0.02555, 0.1466, 0.02555, 0.1231, 4.299e-05, 0.0997, 4.299e-05, 0.0997, 0.02555, 0.1231, 0.02555, 0.1417, 0.0886, 0.1417, 0.0835, 0.1202, 0.0835, 0.1202, 0.0886, 0.1466, 4.299e-05, 0.1231, 4.299e-05, 0.1231, 0.02555, 0.1466, 0.02555, 0.1283, 0.0364, 0.1301, 0.0346, 0.1084, 0.02564, 0.1084, 0.02819, 0.1231, 4.299e-05, 0.0997, 4.299e-05, 0.0997, 0.02555, 0.1231, 0.02555, 0.07813, 4.299e-05, 0.05861, 4.313e-05, 0.05861, 1.0, 0.07813, 1.0, 0.05861, 4.313e-05, 0.03909, 4.318e-05, 0.03909, 1.0, 0.05861, 1.0, 0.03909, 4.318e-05, 0.01957, 4.323e-05, 0.01957, 1.0, 0.03909, 1.0, 0.01957, 4.323e-05, 4.868e-05, 4.318e-05, 4.299e-05, 1.0, 0.01957, 1.0, 0.01957, 4.323e-05, 4.868e-05, 4.318e-05, 4.299e-05, 1.0, 0.01957, 1.0, 0.03909, 4.318e-05, 0.01957, 4.323e-05, 0.01957, 1.0, 0.03909, 1.0, 0.05861, 4.313e-05, 0.03909, 4.318e-05, 0.03909, 1.0, 0.05861, 1.0, 0.07813, 4.299e-05, 0.05861, 4.313e-05, 0.05861, 1.0, 0.07813, 1.0, 0.1231, 4.299e-05, 0.0997, 4.299e-05, 0.0997, 0.02555, 0.1231, 0.02555, 0.1283, 0.0364, 0.1301, 0.0346, 0.1084, 0.02564, 0.1084, 0.02819, 0.1466, 4.299e-05, 0.1231, 4.299e-05, 0.1231, 0.02555, 0.1466, 0.02555, 0.1417, 0.0886, 0.1417, 0.0835, 0.1202, 0.0835, 0.1202, 0.0886, 0.1231, 4.299e-05, 0.0997, 4.299e-05, 0.0997, 0.02555, 0.1231, 0.02555, 0.1466, 4.299e-05, 0.1231, 4.299e-05, 0.1231, 0.02555, 0.1466, 0.02555, 0.1283, 0.0364, 0.1301, 0.0346, 0.1084, 0.02564, 0.1084, 0.02819, 0.1241, 0.06538, 0.1259, 0.06357, 0.1061, 0.05535, 0.1061, 0.05791, 0.1061, 0.05791, 0.1061, 0.05535, 0.08624, 0.06357, 0.08805, 0.06538, 0.1084, 0.02819, 0.1084, 0.02564, 0.0868, 0.0346, 0.0886, 0.0364, 0.1202, 0.0886, 0.1202, 0.0835, 0.09872, 0.0835, 0.09872, 0.0886, 0.1417, 0.0886, 0.1417, 0.0835, 0.1202, 0.0835, 0.1202, 0.0886, 0.1084, 0.02819, 0.1084, 0.02564, 0.0868, 0.0346, 0.0886, 0.0364, 0.1061, 0.05791, 0.1061, 0.05535, 0.08624, 0.06357, 0.08805, 0.06538, 0.1241, 0.06538, 0.1259, 0.06357, 0.1061, 0.05535, 0.1061, 0.05791, 0.1417, 0.0886, 0.1417, 0.0835, 0.1202, 0.0835, 0.1202, 0.0886, 0.1202, 0.0886, 0.1202, 0.0835, 0.09872, 0.0835, 0.09872, 0.0886, 0.1466, 4.299e-05, 0.1231, 4.299e-05, 0.1231, 0.02555, 0.1466, 0.02555, 0.1283, 0.0364, 0.1301, 0.0346, 0.1084, 0.02564, 0.1084, 0.02819, 0.1231, 4.299e-05, 0.0997, 4.299e-05, 0.0997, 0.02555, 0.1231, 0.02555, 0.01957, 4.323e-05, 4.868e-05, 4.318e-05, 4.299e-05, 1.0, 0.01957, 1.0, 0.03909, 4.318e-05, 0.01957, 4.323e-05, 0.01957, 1.0, 0.03909, 1.0, 0.05861, 4.313e-05, 0.03909, 4.318e-05, 0.03909, 1.0, 0.05861, 1.0, 0.07813, 4.299e-05, 0.05861, 4.313e-05, 0.05861, 1.0, 0.07813, 1.0, 0.1061, 0.05791, 0.1061, 0.05535, 0.08624, 0.06357, 0.08805, 0.06538, 0.1466, 4.299e-05, 0.1231, 4.299e-05, 0.1231, 0.02555, 0.1466, 0.02555, 0.1417, 0.0886, 0.1417, 0.0835, 0.1202, 0.0835, 0.1202, 0.0886, 0.1202, 0.0886, 0.1202, 0.0835, 0.09872, 0.0835, 0.09872, 0.0886, 0.1084, 0.02819, 0.1084, 0.02564, 0.0868, 0.0346, 0.0886, 0.0364, 0.1061, 0.05791, 0.1061, 0.05535, 0.08624, 0.06357, 0.08805, 0.06538, 0.1241, 0.06538, 0.1259, 0.06357, 0.1061, 0.05535, 0.1061, 0.05791, 0.1202, 0.0886, 0.1202, 0.0835, 0.09872, 0.0835, 0.09872, 0.0886, 0.1084, 0.02819, 0.1084, 0.02564, 0.0868, 0.0346, 0.0886, 0.0364, 0.1241, 0.06538, 0.1259, 0.06357, 0.1061, 0.05535, 0.1061, 0.05791, 0.1283, 0.0364, 0.1301, 0.0346, 0.1084, 0.02564, 0.1084, 0.02819, 0.1231, 4.299e-05, 0.0997, 4.299e-05, 0.0997, 0.02555, 0.1231, 0.02555, 0.1231, 4.299e-05, 0.0997, 4.299e-05, 0.0997, 0.02555, 0.1231, 0.02555, 0.1283, 0.0364, 0.1301, 0.0346, 0.1084, 0.02564, 0.1084, 0.02819, 0.1241, 0.06538, 0.1259, 0.06357, 0.1061, 0.05535, 0.1061, 0.05791, 0.1084, 0.02819, 0.1084, 0.02564, 0.0868, 0.0346, 0.0886, 0.0364, 0.1202, 0.0886, 0.1202, 0.0835, 0.09872, 0.0835, 0.09872, 0.0886, 0.1241, 0.06538, 0.1259, 0.06357, 0.1061, 0.05535, 0.1061, 0.05791, 0.1061, 0.05791, 0.1061, 0.05535, 0.08624, 0.06357, 0.08805, 0.06538, 0.1084, 0.02819, 0.1084, 0.02564, 0.0868, 0.0346, 0.0886, 0.0364, 0.1202, 0.0886, 0.1202, 0.0835, 0.09872, 0.0835, 0.09872, 0.0886, 0.1417, 0.0886, 0.1417, 0.0835, 0.1202, 0.0835, 0.1202, 0.0886, 0.1466, 4.299e-05, 0.1231, 4.299e-05, 0.1231, 0.02555, 0.1466, 0.02555, 0.1061, 0.05791, 0.1061, 0.05535, 0.08624, 0.06357, 0.08805, 0.06538, 0.07813, 4.299e-05, 0.05861, 4.313e-05, 0.05861, 1.0, 0.07813, 1.0, 0.05861, 4.313e-05, 0.03909, 4.318e-05, 0.03909, 1.0, 0.05861, 1.0, 0.03909, 4.318e-05, 0.01957, 4.323e-05, 0.01957, 1.0, 0.03909, 1.0, 0.01957, 4.323e-05, 4.868e-05, 4.318e-05, 4.299e-05, 1.0, 0.01957, 1.0, 0.1231, 4.299e-05, 0.0997, 4.299e-05, 0.0997, 0.02555, 0.1231, 0.02555, 0.1283, 0.0364, 0.1301, 0.0346, 0.1084, 0.02564, 0.1084, 0.02819, 0.1466, 4.299e-05, 0.1231, 4.299e-05, 0.1231, 0.02555, 0.1466, 0.02555, 0.1202, 0.0886, 0.1202, 0.0835, 0.09872, 0.0835, 0.09872, 0.0886, 0.1417, 0.0886, 0.1417, 0.0835, 0.1202, 0.0835, 0.1202, 0.0886, 0.1241, 0.06538, 0.1259, 0.06357, 0.1061, 0.05535, 0.1061, 0.05791, 0.1061, 0.05791, 0.1061, 0.05535, 0.08624, 0.06357, 0.08805, 0.06538, 0.1084, 0.02819, 0.1084, 0.02564, 0.0868, 0.0346, 0.0886, 0.0364, 0.1417, 0.0886, 0.1417, 0.0835, 0.1202, 0.0835, 0.1202, 0.0886, 0.1202, 0.0886, 0.1202, 0.0835, 0.09872, 0.0835, 0.09872, 0.0886, 0.1084, 0.02819, 0.1084, 0.02564, 0.0868, 0.0346, 0.0886, 0.0364, 0.1061, 0.05791, 0.1061, 0.05535, 0.08624, 0.06357, 0.08805, 0.06538, 0.1241, 0.06538, 0.1259, 0.06357, 0.1061, 0.05535, 0.1061, 0.05791, 0.1283, 0.0364, 0.1301, 0.0346, 0.1084, 0.02564, 0.1084, 0.02819, 0.1466, 4.299e-05, 0.1231, 4.299e-05, 0.1231, 0.02555, 0.1466, 0.02555, 0.1231, 4.299e-05, 0.0997, 4.299e-05, 0.0997, 0.02555, 0.1231, 0.02555, 0.1417, 0.0886, 0.1417, 0.0835, 0.1202, 0.0835, 0.1202, 0.0886, 0.1466, 4.299e-05, 0.1231, 4.299e-05, 0.1231, 0.02555, 0.1466, 0.02555, 0.1283, 0.0364, 0.1301, 0.0346, 0.1084, 0.02564, 0.1084, 0.02819, 0.1231, 4.299e-05, 0.0997, 4.299e-05, 0.0997, 0.02555, 0.1231, 0.02555, 0.07813, 4.299e-05, 0.05861, 4.313e-05, 0.05861, 1.0, 0.07813, 1.0, 0.05861, 4.313e-05, 0.03909, 4.318e-05, 0.03909, 1.0, 0.05861, 1.0, 0.03909, 4.318e-05, 0.01957, 4.323e-05, 0.01957, 1.0, 0.03909, 1.0, 0.01957, 4.323e-05, 4.868e-05, 4.318e-05, 4.299e-05, 1.0, 0.01957, 1.0, 0.01957, 4.323e-05, 4.868e-05, 4.318e-05, 4.299e-05, 1.0, 0.01957, 1.0, 0.03909, 4.318e-05, 0.01957, 4.323e-05, 0.01957, 1.0, 0.03909, 1.0, 0.05861, 4.313e-05, 0.03909, 4.318e-05, 0.03909, 1.0, 0.05861, 1.0, 0.07813, 4.299e-05, 0.05861, 4.313e-05, 0.05861, 1.0, 0.07813, 1.0, 0.1231, 4.299e-05, 0.0997, 4.299e-05, 0.0997, 0.02555, 0.1231, 0.02555, 0.1283, 0.0364, 0.1301, 0.0346, 0.1084, 0.02564, 0.1084, 0.02819, 0.1466, 4.299e-05, 0.1231, 4.299e-05, 0.1231, 0.02555, 0.1466, 0.02555, 0.1417, 0.0886, 0.1417, 0.0835, 0.1202, 0.0835, 0.1202, 0.0886, 0.1231, 4.299e-05, 0.0997, 4.299e-05, 0.0997, 0.02555, 0.1231, 0.02555, 0.1466, 4.299e-05, 0.1231, 4.299e-05, 0.1231, 0.02555, 0.1466, 0.02555, 0.1283, 0.0364, 0.1301, 0.0346, 0.1084, 0.02564, 0.1084, 0.02819, 0.1241, 0.06538, 0.1259, 0.06357, 0.1061, 0.05535, 0.1061, 0.05791, 0.1061, 0.05791, 0.1061, 0.05535, 0.08624, 0.06357, 0.08805, 0.06538, 0.1084, 0.02819, 0.1084, 0.02564, 0.0868, 0.0346, 0.0886, 0.0364, 0.1202, 0.0886, 0.1202, 0.0835, 0.09872, 0.0835, 0.09872, 0.0886, 0.1417, 0.0886, 0.1417, 0.0835, 0.1202, 0.0835, 0.1202, 0.0886, 0.1084, 0.02819, 0.1084, 0.02564, 0.0868, 0.0346, 0.0886, 0.0364, 0.1061, 0.05791, 0.1061, 0.05535, 0.08624, 0.06357, 0.08805, 0.06538, 0.1241, 0.06538, 0.1259, 0.06357, 0.1061, 0.05535, 0.1061, 0.05791, 0.1417, 0.0886, 0.1417, 0.0835, 0.1202, 0.0835, 0.1202, 0.0886, 0.1202, 0.0886, 0.1202, 0.0835, 0.09872, 0.0835, 0.09872, 0.0886, 0.1466, 4.299e-05, 0.1231, 4.299e-05, 0.1231, 0.02555, 0.1466, 0.02555, 0.1283, 0.0364, 0.1301, 0.0346, 0.1084, 0.02564, 0.1084, 0.02819, 0.1231, 4.299e-05, 0.0997, 4.299e-05, 0.0997, 0.02555, 0.1231, 0.02555, 0.01957, 4.323e-05, 4.868e-05, 4.318e-05, 4.299e-05, 1.0, 0.01957, 1.0, 0.03909, 4.318e-05, 0.01957, 4.323e-05, 0.01957, 1.0, 0.03909, 1.0, 0.05861, 4.313e-05, 0.03909, 4.318e-05, 0.03909, 1.0, 0.05861, 1.0, 0.07813, 4.299e-05, 0.05861, 4.313e-05, 0.05861, 1.0, 0.07813, 1.0, 0.1061, 0.05791, 0.1061, 0.05535, 0.08624, 0.06357, 0.08805, 0.06538, 0.1466, 4.299e-05, 0.1231, 4.299e-05, 0.1231, 0.02555, 0.1466, 0.02555, 0.1417, 0.0886, 0.1417, 0.0835, 0.1202, 0.0835, 0.1202, 0.0886, 0.1202, 0.0886, 0.1202, 0.0835, 0.09872, 0.0835, 0.09872, 0.0886, 0.1084, 0.02819, 0.1084, 0.02564, 0.0868, 0.0346, 0.0886, 0.0364, 0.1061, 0.05791, 0.1061, 0.05535, 0.08624, 0.06357, 0.08805, 0.06538, 0.1241, 0.06538, 0.1259, 0.06357, 0.1061, 0.05535, 0.1061, 0.05791, 0.1202, 0.0886, 0.1202, 0.0835, 0.09872, 0.0835, 0.09872, 0.0886, 0.1084, 0.02819, 0.1084, 0.02564, 0.0868, 0.0346, 0.0886, 0.0364, 0.1241, 0.06538, 0.1259, 0.06357, 0.1061, 0.05535, 0.1061, 0.05791, 0.1283, 0.0364, 0.1301, 0.0346, 0.1084, 0.02564, 0.1084, 0.02819, 0.1231, 4.299e-05, 0.0997, 4.299e-05, 0.0997, 0.02555, 0.1231, 0.02555, 0.1231, 4.299e-05, 0.0997, 4.299e-05, 0.0997, 0.02555, 0.1231, 0.02555, 0.1283, 0.0364, 0.1301, 0.0346, 0.1084, 0.02564, 0.1084, 0.02819, 0.1241, 0.06538, 0.1259, 0.06357, 0.1061, 0.05535, 0.1061, 0.05791, 0.1084, 0.02819, 0.1084, 0.02564, 0.0868, 0.0346, 0.0886, 0.0364, 0.1202, 0.0886, 0.1202, 0.0835, 0.09872, 0.0835, 0.09872, 0.0886, 0.1241, 0.06538, 0.1259, 0.06357, 0.1061, 0.05535, 0.1061, 0.05791, 0.1061, 0.05791, 0.1061, 0.05535, 0.08624, 0.06357, 0.08805, 0.06538, 0.1084, 0.02819, 0.1084, 0.02564, 0.0868, 0.0346, 0.0886, 0.0364, 0.1202, 0.0886, 0.1202, 0.0835, 0.09872, 0.0835, 0.09872, 0.0886, 0.1417, 0.0886, 0.1417, 0.0835, 0.1202, 0.0835, 0.1202, 0.0886, 0.1466, 4.299e-05, 0.1231, 4.299e-05, 0.1231, 0.02555, 0.1466, 0.02555, 0.1061, 0.05791, 0.1061, 0.05535, 0.08624, 0.06357, 0.08805, 0.06538, 0.07813, 4.299e-05, 0.05861, 4.313e-05, 0.05861, 1.0, 0.07813, 1.0, 0.05861, 4.313e-05, 0.03909, 4.318e-05, 0.03909, 1.0, 0.05861, 1.0, 0.03909, 4.318e-05, 0.01957, 4.323e-05, 0.01957, 1.0, 0.03909, 1.0, 0.01957, 4.323e-05, 4.868e-05, 4.318e-05, 4.299e-05, 1.0, 0.01957, 1.0, 0.1231, 4.299e-05, 0.0997, 4.299e-05, 0.0997, 0.02555, 0.1231, 0.02555, 0.1283, 0.0364, 0.1301, 0.0346, 0.1084, 0.02564, 0.1084, 0.02819, 0.1466, 4.299e-05, 0.1231, 4.299e-05, 0.1231, 0.02555, 0.1466, 0.02555, 0.1202, 0.0886, 0.1202, 0.0835, 0.09872, 0.0835, 0.09872, 0.0886, 0.1417, 0.0886, 0.1417, 0.0835, 0.1202, 0.0835, 0.1202, 0.0886, 0.1241, 0.06538, 0.1259, 0.06357, 0.1061, 0.05535, 0.1061, 0.05791, 0.1061, 0.05791, 0.1061, 0.05535, 0.08624, 0.06357, 0.08805, 0.06538, 0.1084, 0.02819, 0.1084, 0.02564, 0.0868, 0.0346, 0.0886, 0.0364, 0.1417, 0.0886, 0.1417, 0.0835, 0.1202, 0.0835, 0.1202, 0.0886, 0.1202, 0.0886, 0.1202, 0.0835, 0.09872, 0.0835, 0.09872, 0.0886, 0.1084, 0.02819, 0.1084, 0.02564, 0.0868, 0.0346, 0.0886, 0.0364, 0.1061, 0.05791, 0.1061, 0.05535, 0.08624, 0.06357, 0.08805, 0.06538, 0.1241, 0.06538, 0.1259, 0.06357, 0.1061, 0.05535, 0.1061, 0.05791, 0.1283, 0.0364, 0.1301, 0.0346, 0.1084, 0.02564, 0.1084, 0.02819, 0.1466, 4.299e-05, 0.1231, 4.299e-05, 0.1231, 0.02555, 0.1466, 0.02555, 0.1231, 4.299e-05, 0.0997, 4.299e-05, 0.0997, 0.02555, 0.1231, 0.02555, 0.1417, 0.0886, 0.1417, 0.0835, 0.1202, 0.0835, 0.1202, 0.0886, 0.1466, 4.299e-05, 0.1231, 4.299e-05, 0.1231, 0.02555, 0.1466, 0.02555, 0.1283, 0.0364, 0.1301, 0.0346, 0.1084, 0.02564, 0.1084, 0.02819, 0.1231, 4.299e-05, 0.0997, 4.299e-05, 0.0997, 0.02555, 0.1231, 0.02555, 0.07813, 4.299e-05, 0.05861, 4.313e-05, 0.05861, 1.0, 0.07813, 1.0, 0.05861, 4.313e-05, 0.03909, 4.318e-05, 0.03909, 1.0, 0.05861, 1.0, 0.03909, 4.318e-05, 0.01957, 4.323e-05, 0.01957, 1.0, 0.03909, 1.0, 0.01957, 4.323e-05, 4.868e-05, 4.318e-05, 4.299e-05, 1.0, 0.01957, 1.0])
me_cylinder.use_remesh_preserve_volume = False
me_cylinder.use_remesh_preserve_attributes = False
me_cylinder.use_mirror_vertex_groups = False
me_cylinder.update()
me_cube = bpy.data.meshes.new('Cube')
me_cube.from_pydata([(-5.0, 8.431e-08, -3.98), (-3.98, 5.611e-07, -5.0), (-4.0, 0.3, 5.0), (-5.0, 9.5, 4.0), (-5.0, 0.3, 4.0), (-5.0, 0.3, 3.98), (-4.0, 9.5, 5.0), (-5.0, 0.3, -3.98), (4.371e-07, 10.0, -5.0), (-4.371e-07, 10.0, 5.0), (4.371e-07, 3.972e-08, -5.0), (-4.371e-07, 9.14e-07, 5.0), (0.0, 4.768e-07, -5.0), (0.0, 4.768e-07, 5.0), (0.0, 10.0, -5.0), (0.0, 10.0, 5.0), (5.0, 0.3, 3.98), (4.0, 9.5, -5.0), (5.0, 0.3, -3.98), (5.0, 0.3, -4.0), (5.0, 9.5, -4.0), (4.0, 0.3, -5.0), (3.98, 9.983e-07, 5.0), (5.0, 4.323e-07, 3.98), (4.725, 10.0, -3.5), (3.5, 10.0, -4.725), (3.98, 3.972e-08, -5.0), (4.725, 10.0, 3.5), (3.5, 10.0, 4.725), (5.0, 6.057e-07, -3.98), (3.98, 0.3, -5.0), (5.0, 0.3, 4.0), (4.0, 9.5, 5.0), (4.0, 0.3, 5.0), (3.98, 0.3, 5.0), (5.0, 9.5, 4.0), (0.0, 10.0, -4.768e-07), (3.5, 10.0, -5.0), (3.5, 10.0, 5.0), (5.0, 10.0, -3.5), (5.0, 10.0, 3.5), (0.0, 4.768e-07, -1.431e-06), (-4.725, 10.0, 3.5), (-3.5, 10.0, 4.725), (-3.98, 4.768e-07, 5.0), (-4.725, 10.0, -3.5), (-3.5, 10.0, -4.725), (-5.0, 9.537e-07, 3.98), (-3.98, 0.3, 5.0), (-5.0, 0.3, -4.0), (-4.0, 9.5, -5.0), (-4.0, 0.3, -5.0), (-3.98, 0.3, -5.0), (-5.0, 9.5, -4.0), (-3.473e-15, 10.0, -3.974e-07), (-3.5, 10.0, 5.0), (-3.5, 10.0, -5.0), (-5.0, 10.0, 3.5), (-5.0, 10.0, -3.5), (-1.251e-13, 4.768e-07, 1.431e-06)], [], [(55, 6, 43), (2, 48, 5, 4), (50, 46, 45, 53), (7, 0, 1, 52), (51, 50, 53, 49), (49, 7, 52, 51), (4, 3, 6, 2), (48, 44, 47, 5), (3, 42, 43, 6), (20, 24, 25, 17), (30, 26, 29, 18), (19, 20, 17, 21), (31, 16, 34, 33), (33, 32, 35, 31), (16, 23, 22, 34), (32, 28, 27, 35), (21, 30, 18, 19), (37, 17, 25), (32, 38, 28), (15, 36, 28, 38), (14, 37, 25, 36), (36, 25, 24), (35, 27, 40), (24, 20, 39), (27, 24, 39, 40), (24, 27, 36), (27, 28, 36), (41, 13, 22, 23), (29, 26, 12, 41), (41, 23, 29), (50, 56, 46), (8, 54, 46, 56), (9, 55, 43, 54), (54, 43, 42), (53, 45, 58), (42, 3, 57), (45, 42, 57, 58), (42, 45, 54), (45, 46, 54), (59, 10, 1, 0), (47, 44, 11, 59), (59, 0, 47)])
me_cube.polygons.foreach_set('material_index', [0, 1, 1, 1, 1, 1, 1, 1, 1, 1, 1, 1, 1, 1, 1, 1, 1, 0, 0, 0, 0, 1, 1, 1, 1, 1, 1, 0, 1, 0, 0, 0, 0, 1, 1, 1, 1, 1, 1, 0, 1, 0])
_uv = me_cube.uv_layers.new(name='UVMap')
_uv.uv.foreach_set('vector', [0.0, 0.0, 0.002176, 0.7052, 0.03371, 0.7139, 0.7294, 0.0001874, 0.7304, 0.001244, 0.6697, 0.001244, 0.6703, 0.0001953, 0.0001874, 0.6449, 0.03242, 0.6349, 0.03371, 0.7139, 0.002176, 0.7052, 0.7304, 0.001244, 0.7304, 0.01386, 0.6697, 0.01386, 0.6697, 0.001244, 0.4094, 0.8837, 0.8028, 0.8837, 0.8028, 0.9442, 0.4094, 0.9442, 0.7294, 0.0001874, 0.7304, 0.001244, 0.6697, 0.001244, 0.6703, 0.0001953, 0.4094, 0.8837, 0.8028, 0.8837, 0.8028, 0.9442, 0.4094, 0.9442, 0.7304, 0.001244, 0.7304, 0.01386, 0.6697, 0.01386, 0.6697, 0.001244, 0.0001874, 0.6449, 0.03242, 0.6349, 0.03371, 0.7139, 0.002176, 0.7052, 0.0001874, 0.6449, 0.03242, 0.6349, 0.03371, 0.7139, 0.002176, 0.7052, 0.7304, 0.001244, 0.7304, 0.01386, 0.6697, 0.01386, 0.6697, 0.001244, 0.4094, 0.8837, 0.8028, 0.8837, 0.8028, 0.9442, 0.4094, 0.9442, 0.7294, 0.0001874, 0.7304, 0.001244, 0.6697, 0.001244, 0.6703, 0.0001953, 0.4094, 0.8837, 0.8028, 0.8837, 0.8028, 0.9442, 0.4094, 0.9442, 0.7304, 0.001244, 0.7304, 0.01386, 0.6697, 0.01386, 0.6697, 0.001244, 0.0001874, 0.6449, 0.03242, 0.6349, 0.03371, 0.7139, 0.002176, 0.7052, 0.7294, 0.0001874, 0.7304, 0.001244, 0.6697, 0.001244, 0.6703, 0.0001953, 0.0, 0.0, 0.002176, 0.7052, 0.03371, 0.7139, 0.0001874, 0.6449, 0.0, 0.0, 0.03242, 0.6349, 0.9999, 0.5561, 0.9999, 0.2781, 0.03242, 0.6349, 0.0, 0.0, 0.9999, 0.0001261, 0.0, 0.0, 0.03371, 0.7139, 0.9999, 0.2781, 0.9999, 0.2781, 0.03371, 0.7139, 0.03242, 0.6349, 0.002176, 0.7052, 0.03371, 0.7139, 0.0, 0.0, 0.03242, 0.6349, 0.0001874, 0.6449, 0.0, 0.0, 0.03371, 0.7139, 0.03242, 0.6349, 0.0, 0.0, 0.0, 0.0, 0.03242, 0.6349, 0.03371, 0.7139, 0.9999, 0.2781, 0.03371, 0.7139, 0.03242, 0.6349, 0.9999, 0.2781, 0.5119, 0.2645, 0.5119, 0.5289, 0.6697, 0.01386, 0.7304, 0.01386, 0.6697, 0.01386, 0.7304, 0.01386, 0.5119, 0.0001261, 0.5119, 0.2645, 0.5119, 0.2645, 0.7304, 0.01386, 0.6697, 0.01386, 0.0001874, 0.6449, 0.0, 0.0, 0.03242, 0.6349, 0.9999, 0.5561, 0.9999, 0.2781, 0.03242, 0.6349, 0.0, 0.0, 0.9999, 0.0001261, 0.0, 0.0, 0.03371, 0.7139, 0.9999, 0.2781, 0.9999, 0.2781, 0.03371, 0.7139, 0.03242, 0.6349, 0.002176, 0.7052, 0.03371, 0.7139, 0.0, 0.0, 0.03242, 0.6349, 0.0001874, 0.6449, 0.0, 0.0, 0.03371, 0.7139, 0.03242, 0.6349, 0.0, 0.0, 0.0, 0.0, 0.03242, 0.6349, 0.03371, 0.7139, 0.9999, 0.2781, 0.03371, 0.7139, 0.03242, 0.6349, 0.9999, 0.2781, 0.5119, 0.2645, 0.5119, 0.5289, 0.6697, 0.01386, 0.7304, 0.01386, 0.6697, 0.01386, 0.7304, 0.01386, 0.5119, 0.0001261, 0.5119, 0.2645, 0.5119, 0.2645, 0.7304, 0.01386, 0.6697, 0.01386])
me_cube.materials.append(mat_material)
me_cube.materials.append(mat_material_001)
me_cube.use_remesh_preserve_volume = False
me_cube.use_remesh_preserve_attributes = False
me_cube.use_mirror_vertex_groups = False
me_cube.update()

# ---- objects
ob_columns = bpy.data.objects.new('Columns', me_cylinder)
ob_room = bpy.data.objects.new('Room', me_cube)

# ---- transforms, parenting, visibility, modifiers, constraints
ob_columns.location = (0.0, 0.0, 0.0)
ob_columns.lineart.crease_threshold = 0.0
_m = ob_columns.modifiers.new('Auto Smooth', 'NODES')
_m.node_group = ng_auto_smooth
_gi = [s.identifier for s in ng_auto_smooth.interface.items_tree if s.item_type == 'SOCKET' and s.in_out == 'INPUT']
_m[_gi[1]] = 1.571  # Angle
ob_room.location = (0.0, 0.0, 0.0)
ob_room.rotation_euler = (1.571, -0.0, 0.0)
ob_room.lock_rotations_4d = False
ob_room.empty_display_type = 'ARROWS'
ob_room.lineart.crease_threshold = 0.0

# ---- collection membership
col_collection_1.objects.link(ob_columns)
col_collection_1.objects.link(ob_room)

# ---- scene / render settings (as saved in the file)
scene.frame_start = 1; scene.frame_end = 250; scene.frame_set(1)
scene.render.engine = 'BLENDER_EEVEE_NEXT'
scene.render.resolution_percentage = 50
scene.render.dither_intensity = 0.0
scene.cycles.use_denoising = False
scene.cycles.samples = 128
scene.cycles.sampling_pattern = 'TABULATED_SOBOL'
scene.cycles.use_adaptive_sampling = False
scene.cycles.use_light_tree = False
scene.cycles.blur_glossy = 0.0
scene.cycles.sample_clamp_indirect = 0.0
scene.view_settings.view_transform = 'Standard'
bpy.context.view_layer.update()

# ---- added for rendering (the .blend has no active camera and no usable light): camera, sun
cam_auto = bpy.data.cameras.new('AutoCamera')
cam_auto.lens = 50.0
cam_auto.sensor_width = 36.0
cam_auto.clip_end = 1000.0
ob_auto_camera = bpy.data.objects.new('AutoCamera', cam_auto)
scene.collection.objects.link(ob_auto_camera)
ob_auto_camera.location = (16.6725, -20.007, 18.338)
ob_auto_camera.rotation_euler = (1.09748, -7.21219e-08, 0.694738)
scene.camera = ob_auto_camera
light_auto_sun = bpy.data.lights.new('AutoSun', 'SUN')
light_auto_sun.energy = 3.0
light_auto_sun.angle = 0.0523599
ob_auto_sun = bpy.data.objects.new('AutoSun', light_auto_sun)
scene.collection.objects.link(ob_auto_sun)
ob_auto_sun.rotation_euler = (0.872665, 0.174533, 0.523599)
bpy.context.view_layer.update()

